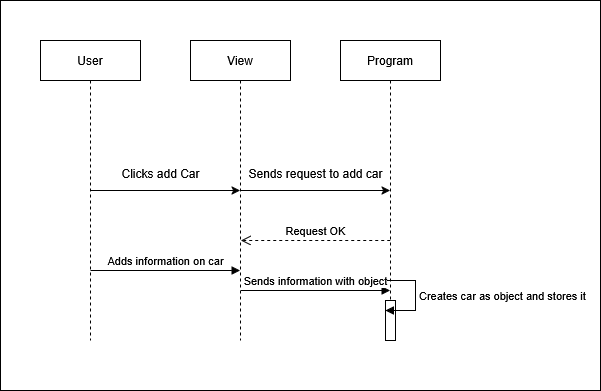

The diagram above was exported from draw.io. Its source (the exported page's mxGraphModel, read from the mxfile embedded in the PNG):
<mxGraphModel dx="984" dy="546" grid="1" gridSize="10" guides="1" tooltips="1" connect="1" arrows="1" fold="1" page="1" pageScale="1" pageWidth="850" pageHeight="1100" math="0" shadow="0">
  <root>
    <mxCell id="0" />
    <mxCell id="1" parent="0" />
    <mxCell id="_9dYkOXnyzZOvXnezrys-8" value="" style="rounded=0;whiteSpace=wrap;html=1;" vertex="1" parent="1">
      <mxGeometry width="600" height="390" as="geometry" />
    </mxCell>
    <mxCell id="aM9ryv3xv72pqoxQDRHE-1" value="User" style="shape=umlLifeline;perimeter=lifelinePerimeter;whiteSpace=wrap;html=1;container=0;dropTarget=0;collapsible=0;recursiveResize=0;outlineConnect=0;portConstraint=eastwest;newEdgeStyle={&quot;edgeStyle&quot;:&quot;elbowEdgeStyle&quot;,&quot;elbow&quot;:&quot;vertical&quot;,&quot;curved&quot;:0,&quot;rounded&quot;:0};" parent="1" vertex="1">
      <mxGeometry x="40" y="40" width="100" height="300" as="geometry" />
    </mxCell>
    <mxCell id="aM9ryv3xv72pqoxQDRHE-5" value="View" style="shape=umlLifeline;perimeter=lifelinePerimeter;whiteSpace=wrap;html=1;container=0;dropTarget=0;collapsible=0;recursiveResize=0;outlineConnect=0;portConstraint=eastwest;newEdgeStyle={&quot;edgeStyle&quot;:&quot;elbowEdgeStyle&quot;,&quot;elbow&quot;:&quot;vertical&quot;,&quot;curved&quot;:0,&quot;rounded&quot;:0};" parent="1" vertex="1">
      <mxGeometry x="190" y="40" width="100" height="300" as="geometry" />
    </mxCell>
    <mxCell id="4_9TsdVJSalfdANN_Us0-2" value="Program" style="shape=umlLifeline;perimeter=lifelinePerimeter;whiteSpace=wrap;html=1;container=0;dropTarget=0;collapsible=0;recursiveResize=0;outlineConnect=0;portConstraint=eastwest;newEdgeStyle={&quot;edgeStyle&quot;:&quot;elbowEdgeStyle&quot;,&quot;elbow&quot;:&quot;vertical&quot;,&quot;curved&quot;:0,&quot;rounded&quot;:0};" parent="1" vertex="1">
      <mxGeometry x="340" y="40" width="100" height="300" as="geometry" />
    </mxCell>
    <mxCell id="_9dYkOXnyzZOvXnezrys-6" value="" style="html=1;points=[[0,0,0,0,5],[0,1,0,0,-5],[1,0,0,0,5],[1,1,0,0,-5]];perimeter=orthogonalPerimeter;outlineConnect=0;targetShapes=umlLifeline;portConstraint=eastwest;newEdgeStyle={&quot;curved&quot;:0,&quot;rounded&quot;:0};" vertex="1" parent="4_9TsdVJSalfdANN_Us0-2">
      <mxGeometry x="45" y="260" width="10" height="40" as="geometry" />
    </mxCell>
    <mxCell id="_9dYkOXnyzZOvXnezrys-7" value="Creates car as object and stores it" style="html=1;align=left;spacingLeft=2;endArrow=block;rounded=0;edgeStyle=orthogonalEdgeStyle;curved=0;rounded=0;" edge="1" parent="4_9TsdVJSalfdANN_Us0-2">
      <mxGeometry relative="1" as="geometry">
        <mxPoint x="45" y="240" as="sourcePoint" />
        <Array as="points">
          <mxPoint x="75" y="270" />
        </Array>
        <mxPoint x="45" y="269.9999999999999" as="targetPoint" />
      </mxGeometry>
    </mxCell>
    <mxCell id="4_9TsdVJSalfdANN_Us0-4" value="" style="endArrow=classic;html=1;rounded=0;" parent="1" source="aM9ryv3xv72pqoxQDRHE-1" target="aM9ryv3xv72pqoxQDRHE-5" edge="1">
      <mxGeometry width="50" height="50" relative="1" as="geometry">
        <mxPoint x="100" y="160" as="sourcePoint" />
        <mxPoint x="150" y="110" as="targetPoint" />
      </mxGeometry>
    </mxCell>
    <mxCell id="4_9TsdVJSalfdANN_Us0-5" value="Clicks add Car" style="text;html=1;align=center;verticalAlign=middle;resizable=0;points=[];autosize=1;strokeColor=none;fillColor=none;" parent="1" vertex="1">
      <mxGeometry x="110" y="158" width="100" height="30" as="geometry" />
    </mxCell>
    <mxCell id="4_9TsdVJSalfdANN_Us0-6" value="" style="endArrow=classic;html=1;rounded=0;" parent="1" source="aM9ryv3xv72pqoxQDRHE-5" target="4_9TsdVJSalfdANN_Us0-2" edge="1">
      <mxGeometry width="50" height="50" relative="1" as="geometry">
        <mxPoint x="300" y="215" as="sourcePoint" />
        <mxPoint x="350" y="165" as="targetPoint" />
      </mxGeometry>
    </mxCell>
    <mxCell id="4_9TsdVJSalfdANN_Us0-7" value="Sends request to add car" style="text;html=1;align=center;verticalAlign=middle;resizable=0;points=[];autosize=1;strokeColor=none;fillColor=none;" parent="1" vertex="1">
      <mxGeometry x="235" y="158" width="160" height="30" as="geometry" />
    </mxCell>
    <mxCell id="_9dYkOXnyzZOvXnezrys-3" value="Request OK" style="html=1;verticalAlign=bottom;endArrow=open;dashed=1;endSize=8;curved=0;rounded=0;" edge="1" parent="1">
      <mxGeometry relative="1" as="geometry">
        <mxPoint x="389.74" y="240" as="sourcePoint" />
        <mxPoint x="240.26380952380964" y="240" as="targetPoint" />
      </mxGeometry>
    </mxCell>
    <mxCell id="_9dYkOXnyzZOvXnezrys-4" value="Adds information on car" style="html=1;verticalAlign=bottom;endArrow=block;curved=0;rounded=0;" edge="1" parent="1">
      <mxGeometry width="80" relative="1" as="geometry">
        <mxPoint x="90.02380952380963" y="270" as="sourcePoint" />
        <mxPoint x="239.5" y="270" as="targetPoint" />
      </mxGeometry>
    </mxCell>
    <mxCell id="_9dYkOXnyzZOvXnezrys-5" value="Sends information with object" style="html=1;verticalAlign=bottom;endArrow=block;curved=0;rounded=0;" edge="1" parent="1">
      <mxGeometry width="80" relative="1" as="geometry">
        <mxPoint x="240.26380952380964" y="290" as="sourcePoint" />
        <mxPoint x="389.74" y="290" as="targetPoint" />
      </mxGeometry>
    </mxCell>
  </root>
</mxGraphModel>